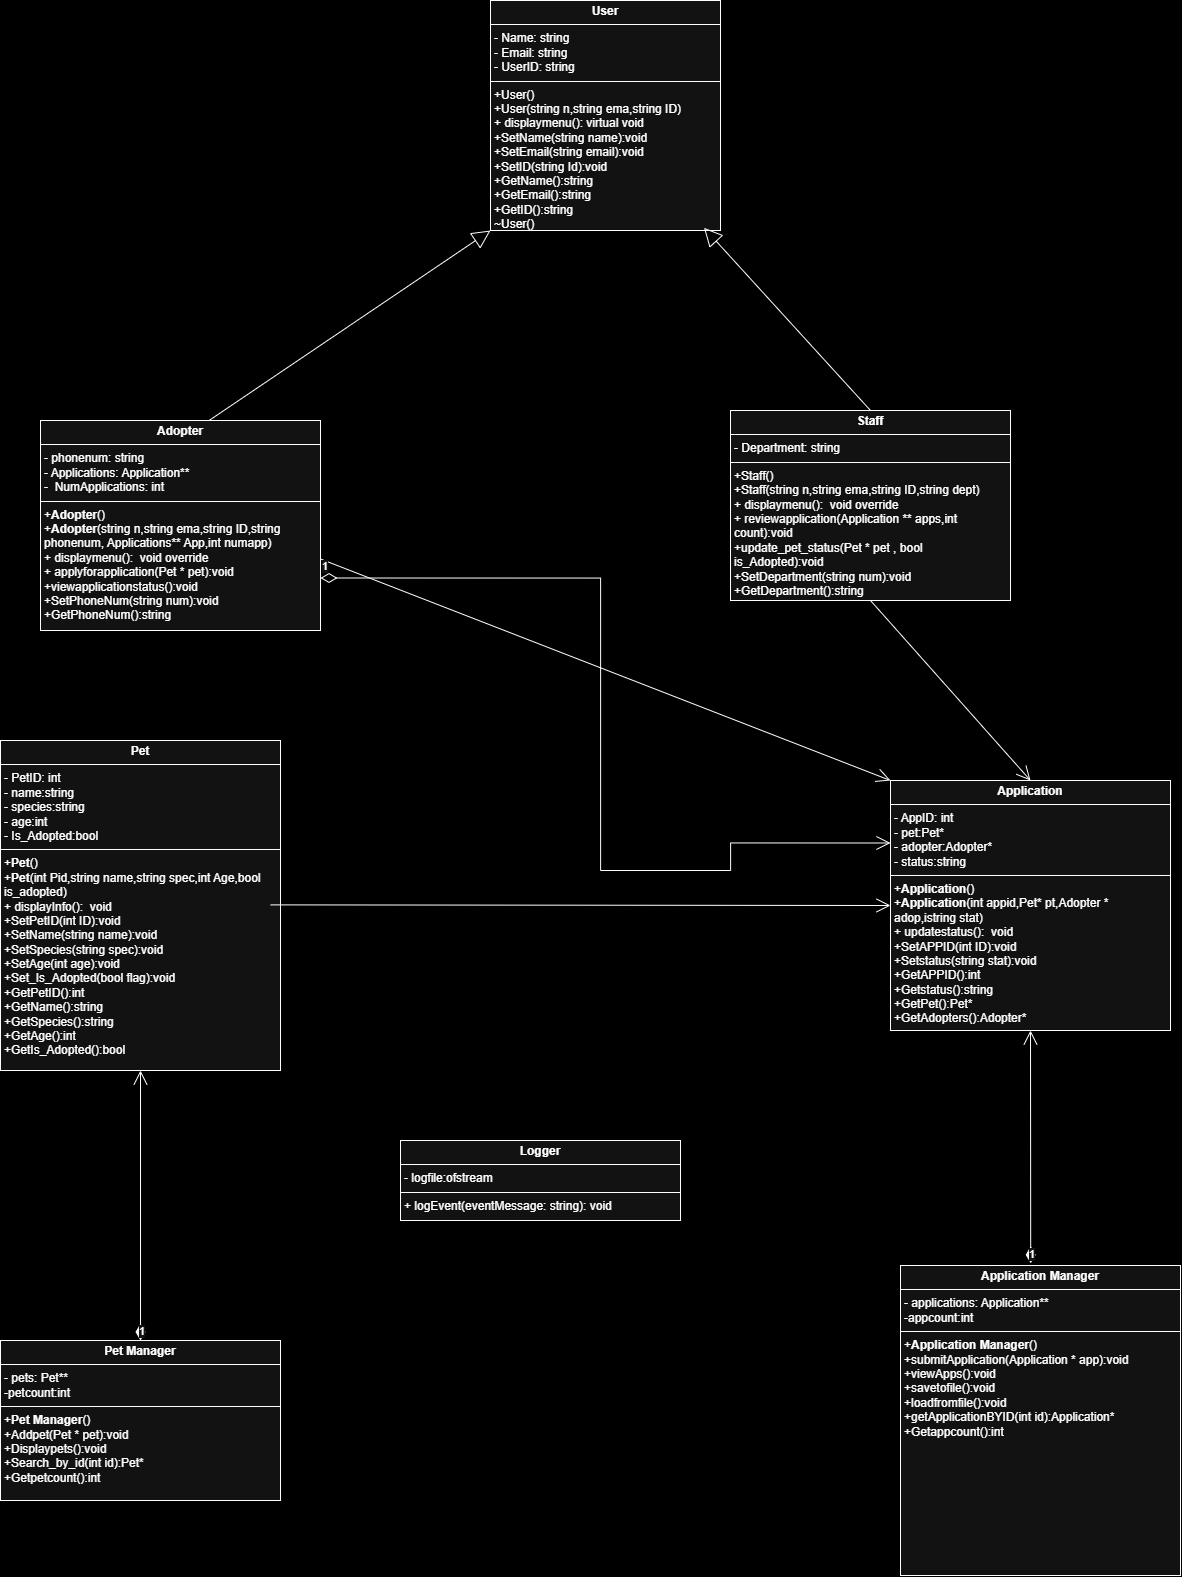

The diagram above was exported from draw.io. Its source (the exported page's mxGraphModel, read from the mxfile embedded in the PNG):
<mxGraphModel dx="2597" dy="1104" grid="1" gridSize="10" guides="1" tooltips="1" connect="1" arrows="1" fold="1" page="1" pageScale="1" pageWidth="850" pageHeight="1100" background="light-dark(#FFFFFF,#000000)" math="0" shadow="0">
  <root>
    <mxCell id="0" />
    <mxCell id="1" parent="0" />
    <mxCell id="GJ7LkKUDH58GuluzmVGc-7" value="&lt;p style=&quot;margin:0px;margin-top:4px;text-align:center;&quot;&gt;&lt;b&gt;User&lt;/b&gt;&lt;/p&gt;&lt;hr size=&quot;1&quot; style=&quot;border-style:solid;&quot;&gt;&lt;p style=&quot;margin:0px;margin-left:4px;&quot;&gt;- Name: string&lt;/p&gt;&lt;p style=&quot;margin:0px;margin-left:4px;&quot;&gt;- Email: string&lt;/p&gt;&lt;p style=&quot;margin:0px;margin-left:4px;&quot;&gt;- UserID: string&lt;/p&gt;&lt;hr size=&quot;1&quot; style=&quot;border-style:solid;&quot;&gt;&lt;p style=&quot;margin:0px;margin-left:4px;&quot;&gt;+User()&lt;/p&gt;&lt;p style=&quot;margin:0px;margin-left:4px;&quot;&gt;+User(string n,string ema,string ID)&lt;/p&gt;&lt;p style=&quot;margin:0px;margin-left:4px;&quot;&gt;+ displaymenu(): virtual void&lt;/p&gt;&lt;p style=&quot;margin:0px;margin-left:4px;&quot;&gt;+SetName(string name):void&lt;/p&gt;&lt;p style=&quot;margin:0px;margin-left:4px;&quot;&gt;+SetEmail(string email):void&lt;/p&gt;&lt;p style=&quot;margin:0px;margin-left:4px;&quot;&gt;+SetID(string Id):void&lt;/p&gt;&lt;p style=&quot;margin:0px;margin-left:4px;&quot;&gt;+GetName():string&lt;/p&gt;&lt;p style=&quot;margin:0px;margin-left:4px;&quot;&gt;+GetEmail():string&lt;/p&gt;&lt;p style=&quot;margin:0px;margin-left:4px;&quot;&gt;+GetID():string&lt;/p&gt;&lt;p style=&quot;margin:0px;margin-left:4px;&quot;&gt;~User()&lt;/p&gt;" style="verticalAlign=top;align=left;overflow=fill;html=1;whiteSpace=wrap;" parent="1" vertex="1">
      <mxGeometry x="460" y="300" width="230" height="230" as="geometry" />
    </mxCell>
    <mxCell id="GJ7LkKUDH58GuluzmVGc-11" value="" style="endArrow=block;endSize=16;endFill=0;html=1;rounded=0;exitX=0.449;exitY=-0.006;exitDx=0;exitDy=0;exitPerimeter=0;entryX=0;entryY=1;entryDx=0;entryDy=0;" parent="1" edge="1" target="GJ7LkKUDH58GuluzmVGc-7">
      <mxGeometry width="160" relative="1" as="geometry">
        <mxPoint x="165.72000000000003" y="728.6800000000001" as="sourcePoint" />
        <mxPoint x="310" y="590" as="targetPoint" />
        <Array as="points" />
      </mxGeometry>
    </mxCell>
    <mxCell id="GJ7LkKUDH58GuluzmVGc-12" value="&lt;p style=&quot;margin:0px;margin-top:4px;text-align:center;&quot;&gt;&lt;b&gt;Adopter&lt;/b&gt;&lt;/p&gt;&lt;hr size=&quot;1&quot; style=&quot;border-style:solid;&quot;&gt;&lt;p style=&quot;margin:0px;margin-left:4px;&quot;&gt;- phonenum: string&lt;/p&gt;&lt;p style=&quot;margin:0px;margin-left:4px;&quot;&gt;- Applications: Application**&lt;/p&gt;&lt;p style=&quot;margin:0px;margin-left:4px;&quot;&gt;-&amp;nbsp; NumApplications: int&lt;/p&gt;&lt;hr size=&quot;1&quot; style=&quot;border-style:solid;&quot;&gt;&lt;p style=&quot;margin:0px;margin-left:4px;&quot;&gt;+&lt;b style=&quot;text-align: center;&quot;&gt;Adopter&lt;/b&gt;()&lt;/p&gt;&lt;p style=&quot;margin:0px;margin-left:4px;&quot;&gt;+&lt;b style=&quot;text-align: center;&quot;&gt;Adopter&lt;/b&gt;(string n,string ema,string ID,string phonenum, Applications** App,int numapp)&lt;/p&gt;&lt;p style=&quot;margin:0px;margin-left:4px;&quot;&gt;+ displaymenu():&amp;nbsp; void override&lt;/p&gt;&lt;p style=&quot;margin:0px;margin-left:4px;&quot;&gt;+ applyforapplication(Pet * pet):void&lt;/p&gt;&lt;p style=&quot;margin:0px;margin-left:4px;&quot;&gt;+viewapplicationstatus():void&lt;/p&gt;&lt;p style=&quot;margin:0px;margin-left:4px;&quot;&gt;+SetPhoneNum(string num):void&lt;/p&gt;&lt;p style=&quot;margin:0px;margin-left:4px;&quot;&gt;&lt;span style=&quot;background-color: transparent; color: light-dark(rgb(0, 0, 0), rgb(255, 255, 255));&quot;&gt;+GetPhoneNum():string&lt;/span&gt;&lt;/p&gt;" style="verticalAlign=top;align=left;overflow=fill;html=1;whiteSpace=wrap;" parent="1" vertex="1">
      <mxGeometry x="10" y="720" width="280" height="210" as="geometry" />
    </mxCell>
    <mxCell id="GJ7LkKUDH58GuluzmVGc-13" value="&lt;p style=&quot;margin:0px;margin-top:4px;text-align:center;&quot;&gt;&lt;b&gt;Staff&lt;/b&gt;&lt;/p&gt;&lt;hr size=&quot;1&quot; style=&quot;border-style:solid;&quot;&gt;&lt;p style=&quot;margin:0px;margin-left:4px;&quot;&gt;- Department: string&lt;/p&gt;&lt;hr size=&quot;1&quot; style=&quot;border-style:solid;&quot;&gt;&lt;p style=&quot;margin:0px;margin-left:4px;&quot;&gt;+Staff()&lt;/p&gt;&lt;p style=&quot;margin:0px;margin-left:4px;&quot;&gt;+Staff(string n,string ema,string ID,string dept)&lt;/p&gt;&lt;p style=&quot;margin:0px;margin-left:4px;&quot;&gt;+ displaymenu():&amp;nbsp; void override&lt;/p&gt;&lt;p style=&quot;margin:0px;margin-left:4px;&quot;&gt;+ reviewapplication(Application ** apps,int count):void&lt;/p&gt;&lt;p style=&quot;margin:0px;margin-left:4px;&quot;&gt;+update_pet_status(Pet * pet , bool is_Adopted):void&lt;/p&gt;&lt;p style=&quot;margin:0px;margin-left:4px;&quot;&gt;+SetDepartment(string num):void&lt;/p&gt;&lt;p style=&quot;margin:0px;margin-left:4px;&quot;&gt;&lt;span style=&quot;background-color: transparent; color: light-dark(rgb(0, 0, 0), rgb(255, 255, 255));&quot;&gt;+Get&lt;/span&gt;Department&lt;span style=&quot;background-color: transparent; color: light-dark(rgb(0, 0, 0), rgb(255, 255, 255));&quot;&gt;():string&lt;/span&gt;&lt;/p&gt;" style="verticalAlign=top;align=left;overflow=fill;html=1;whiteSpace=wrap;" parent="1" vertex="1">
      <mxGeometry x="700" y="710" width="280" height="190" as="geometry" />
    </mxCell>
    <mxCell id="GJ7LkKUDH58GuluzmVGc-14" value="" style="endArrow=block;endSize=16;endFill=0;html=1;rounded=0;exitX=0.5;exitY=0;exitDx=0;exitDy=0;entryX=0.928;entryY=0.988;entryDx=0;entryDy=0;entryPerimeter=0;" parent="1" source="GJ7LkKUDH58GuluzmVGc-13" target="GJ7LkKUDH58GuluzmVGc-7" edge="1">
      <mxGeometry width="160" relative="1" as="geometry">
        <mxPoint x="530" y="670" as="sourcePoint" />
        <mxPoint x="690" y="670" as="targetPoint" />
      </mxGeometry>
    </mxCell>
    <mxCell id="GJ7LkKUDH58GuluzmVGc-21" value="&lt;p style=&quot;margin:0px;margin-top:4px;text-align:center;&quot;&gt;&lt;b&gt;Pet&lt;/b&gt;&lt;/p&gt;&lt;hr size=&quot;1&quot; style=&quot;border-style:solid;&quot;&gt;&lt;p style=&quot;margin:0px;margin-left:4px;&quot;&gt;- PetID: int&lt;/p&gt;&lt;p style=&quot;margin:0px;margin-left:4px;&quot;&gt;- name:string&lt;/p&gt;&lt;p style=&quot;margin:0px;margin-left:4px;&quot;&gt;- species:string&lt;/p&gt;&lt;p style=&quot;margin:0px;margin-left:4px;&quot;&gt;- age:int&lt;/p&gt;&lt;p style=&quot;margin:0px;margin-left:4px;&quot;&gt;- Is_Adopted:bool&lt;/p&gt;&lt;hr size=&quot;1&quot; style=&quot;border-style:solid;&quot;&gt;&lt;p style=&quot;margin:0px;margin-left:4px;&quot;&gt;+&lt;b style=&quot;text-align: center;&quot;&gt;Pet&lt;/b&gt;()&lt;/p&gt;&lt;p style=&quot;margin:0px;margin-left:4px;&quot;&gt;+&lt;b style=&quot;text-align: center;&quot;&gt;Pet&lt;/b&gt;(int Pid,string name,string spec,int Age,bool is_adopted)&lt;/p&gt;&lt;p style=&quot;margin:0px;margin-left:4px;&quot;&gt;+ displayInfo():&amp;nbsp; void&lt;/p&gt;&lt;p style=&quot;margin:0px;margin-left:4px;&quot;&gt;&lt;span style=&quot;background-color: transparent; color: light-dark(rgb(0, 0, 0), rgb(255, 255, 255));&quot;&gt;+Set&lt;/span&gt;PetID&lt;span style=&quot;background-color: transparent; color: light-dark(rgb(0, 0, 0), rgb(255, 255, 255));&quot;&gt;(int ID):void&lt;/span&gt;&lt;/p&gt;&lt;p style=&quot;margin:0px;margin-left:4px;&quot;&gt;+SetName(string name):void&lt;span style=&quot;background-color: transparent; color: light-dark(rgb(0, 0, 0), rgb(255, 255, 255));&quot;&gt;&lt;/span&gt;&lt;/p&gt;&lt;p style=&quot;margin:0px;margin-left:4px;&quot;&gt;+SetSpecies(string spec):void&lt;/p&gt;&lt;p style=&quot;margin:0px;margin-left:4px;&quot;&gt;+SetAge(int age):void&lt;/p&gt;&lt;p style=&quot;margin:0px;margin-left:4px;&quot;&gt;+Set_Is_Adopted(bool flag):void&lt;/p&gt;&lt;p style=&quot;margin: 0px 0px 0px 4px;&quot;&gt;&lt;span style=&quot;background-color: transparent; color: light-dark(rgb(0, 0, 0), rgb(255, 255, 255));&quot;&gt;+Get&lt;/span&gt;PetID&lt;span style=&quot;background-color: transparent; color: light-dark(rgb(0, 0, 0), rgb(255, 255, 255));&quot;&gt;():int&lt;/span&gt;&lt;/p&gt;&lt;p style=&quot;margin: 0px 0px 0px 4px;&quot;&gt;&lt;span style=&quot;color: light-dark(rgb(0, 0, 0), rgb(255, 255, 255)); background-color: transparent;&quot;&gt;+Get&lt;/span&gt;Name&lt;span style=&quot;color: light-dark(rgb(0, 0, 0), rgb(255, 255, 255)); background-color: transparent;&quot;&gt;():string&lt;/span&gt;&lt;/p&gt;&lt;p style=&quot;margin: 0px 0px 0px 4px;&quot;&gt;&lt;span style=&quot;color: light-dark(rgb(0, 0, 0), rgb(255, 255, 255)); background-color: transparent;&quot;&gt;+Get&lt;/span&gt;Species&lt;span style=&quot;color: light-dark(rgb(0, 0, 0), rgb(255, 255, 255)); background-color: transparent;&quot;&gt;():&lt;/span&gt;&lt;span style=&quot;background-color: transparent; color: light-dark(rgb(0, 0, 0), rgb(255, 255, 255));&quot;&gt;string&lt;/span&gt;&lt;/p&gt;&lt;p style=&quot;margin: 0px 0px 0px 4px;&quot;&gt;&lt;span style=&quot;color: light-dark(rgb(0, 0, 0), rgb(255, 255, 255)); background-color: transparent;&quot;&gt;+Get&lt;/span&gt;Age&lt;span style=&quot;color: light-dark(rgb(0, 0, 0), rgb(255, 255, 255)); background-color: transparent;&quot;&gt;():int&lt;/span&gt;&lt;span style=&quot;color: light-dark(rgb(0, 0, 0), rgb(255, 255, 255)); background-color: transparent;&quot;&gt;&lt;/span&gt;&lt;/p&gt;&lt;p style=&quot;margin: 0px 0px 0px 4px;&quot;&gt;&lt;span style=&quot;color: light-dark(rgb(0, 0, 0), rgb(255, 255, 255)); background-color: transparent;&quot;&gt;+Get&lt;/span&gt;Is_Adopted&lt;span style=&quot;color: light-dark(rgb(0, 0, 0), rgb(255, 255, 255)); background-color: transparent;&quot;&gt;():bool&lt;/span&gt;&lt;/p&gt;" style="verticalAlign=top;align=left;overflow=fill;html=1;whiteSpace=wrap;" parent="1" vertex="1">
      <mxGeometry x="-30" y="1040" width="280" height="330" as="geometry" />
    </mxCell>
    <mxCell id="GJ7LkKUDH58GuluzmVGc-22" value="&lt;p style=&quot;margin:0px;margin-top:4px;text-align:center;&quot;&gt;&lt;b&gt;Application&lt;/b&gt;&lt;/p&gt;&lt;hr size=&quot;1&quot; style=&quot;border-style:solid;&quot;&gt;&lt;p style=&quot;margin:0px;margin-left:4px;&quot;&gt;- AppID: int&lt;/p&gt;&lt;p style=&quot;margin:0px;margin-left:4px;&quot;&gt;- pet:Pet*&lt;/p&gt;&lt;p style=&quot;margin:0px;margin-left:4px;&quot;&gt;- adopter:Adopter*&lt;/p&gt;&lt;p style=&quot;margin:0px;margin-left:4px;&quot;&gt;- status:string&lt;/p&gt;&lt;hr size=&quot;1&quot; style=&quot;border-style:solid;&quot;&gt;&lt;p style=&quot;margin:0px;margin-left:4px;&quot;&gt;+&lt;b style=&quot;text-align: center;&quot;&gt;Application&lt;/b&gt;()&lt;/p&gt;&lt;p style=&quot;margin:0px;margin-left:4px;&quot;&gt;+&lt;b style=&quot;text-align: center;&quot;&gt;Application&lt;/b&gt;(int appid,Pet* pt,Adopter * adop,istring stat)&lt;/p&gt;&lt;p style=&quot;margin:0px;margin-left:4px;&quot;&gt;+ updatestatus():&amp;nbsp; void&lt;/p&gt;&lt;p style=&quot;margin:0px;margin-left:4px;&quot;&gt;&lt;span style=&quot;background-color: transparent; color: light-dark(rgb(0, 0, 0), rgb(255, 255, 255));&quot;&gt;+SetAPP&lt;/span&gt;ID&lt;span style=&quot;background-color: transparent; color: light-dark(rgb(0, 0, 0), rgb(255, 255, 255));&quot;&gt;(int ID):void&lt;/span&gt;&lt;/p&gt;&lt;p style=&quot;margin:0px;margin-left:4px;&quot;&gt;+Setstatus(string stat):void&lt;span style=&quot;background-color: transparent; color: light-dark(rgb(0, 0, 0), rgb(255, 255, 255));&quot;&gt;&lt;/span&gt;&lt;/p&gt;&lt;p style=&quot;margin:0px;margin-left:4px;&quot;&gt;&lt;span style=&quot;background-color: transparent; color: light-dark(rgb(0, 0, 0), rgb(255, 255, 255));&quot;&gt;+Get&lt;/span&gt;&lt;span style=&quot;color: light-dark(rgb(0, 0, 0), rgb(255, 255, 255)); background-color: transparent;&quot;&gt;APP&lt;/span&gt;ID&lt;span style=&quot;background-color: transparent; color: light-dark(rgb(0, 0, 0), rgb(255, 255, 255));&quot;&gt;():int&lt;/span&gt;&lt;/p&gt;&lt;p style=&quot;margin: 0px 0px 0px 4px;&quot;&gt;&lt;span style=&quot;color: light-dark(rgb(0, 0, 0), rgb(255, 255, 255)); background-color: transparent;&quot;&gt;+Get&lt;/span&gt;status&lt;span style=&quot;color: light-dark(rgb(0, 0, 0), rgb(255, 255, 255)); background-color: transparent;&quot;&gt;():string&lt;/span&gt;&lt;/p&gt;&lt;p style=&quot;margin: 0px 0px 0px 4px;&quot;&gt;&lt;span style=&quot;color: light-dark(rgb(0, 0, 0), rgb(255, 255, 255)); background-color: transparent;&quot;&gt;+GetPet&lt;/span&gt;&lt;span style=&quot;color: light-dark(rgb(0, 0, 0), rgb(255, 255, 255)); background-color: transparent;&quot;&gt;():Pet*&lt;/span&gt;&lt;/p&gt;&lt;p style=&quot;margin: 0px 0px 0px 4px;&quot;&gt;&lt;span style=&quot;color: light-dark(rgb(0, 0, 0), rgb(255, 255, 255)); background-color: transparent;&quot;&gt;+GetAdopters&lt;/span&gt;&lt;span style=&quot;color: light-dark(rgb(0, 0, 0), rgb(255, 255, 255)); background-color: transparent;&quot;&gt;():Adopter*&lt;br&gt;&lt;/span&gt;&lt;/p&gt;&lt;p style=&quot;margin: 0px 0px 0px 4px;&quot;&gt;&lt;br&gt;&lt;/p&gt;" style="verticalAlign=top;align=left;overflow=fill;html=1;whiteSpace=wrap;" parent="1" vertex="1">
      <mxGeometry x="860" y="1080" width="280" height="250" as="geometry" />
    </mxCell>
    <mxCell id="GJ7LkKUDH58GuluzmVGc-23" value="&lt;p style=&quot;margin:0px;margin-top:4px;text-align:center;&quot;&gt;&lt;b&gt;Pet Manager&lt;/b&gt;&lt;/p&gt;&lt;hr size=&quot;1&quot; style=&quot;border-style:solid;&quot;&gt;&lt;p style=&quot;margin:0px;margin-left:4px;&quot;&gt;- pets: Pet**&lt;br&gt;&lt;/p&gt;&lt;p style=&quot;margin:0px;margin-left:4px;&quot;&gt;-petcount:int&lt;/p&gt;&lt;hr size=&quot;1&quot; style=&quot;border-style:solid;&quot;&gt;&lt;p style=&quot;margin:0px;margin-left:4px;&quot;&gt;+&lt;b style=&quot;text-align: center;&quot;&gt;Pet Manager&lt;/b&gt;()&lt;/p&gt;&lt;p style=&quot;margin:0px;margin-left:4px;&quot;&gt;+Addpet(Pet * pet):void&lt;/p&gt;&lt;p style=&quot;margin:0px;margin-left:4px;&quot;&gt;+Displaypets():void&lt;/p&gt;&lt;p style=&quot;margin:0px;margin-left:4px;&quot;&gt;+Search_by_id(int id):Pet*&lt;/p&gt;&lt;p style=&quot;margin:0px;margin-left:4px;&quot;&gt;&lt;span style=&quot;background-color: transparent; color: light-dark(rgb(0, 0, 0), rgb(255, 255, 255));&quot;&gt;+Getpetcount&lt;/span&gt;&lt;span style=&quot;background-color: transparent; color: light-dark(rgb(0, 0, 0), rgb(255, 255, 255));&quot;&gt;():int&lt;/span&gt;&lt;/p&gt;&lt;p style=&quot;margin: 0px 0px 0px 4px;&quot;&gt;&lt;br&gt;&lt;/p&gt;" style="verticalAlign=top;align=left;overflow=fill;html=1;whiteSpace=wrap;" parent="1" vertex="1">
      <mxGeometry x="-30" y="1640" width="280" height="160" as="geometry" />
    </mxCell>
    <mxCell id="GJ7LkKUDH58GuluzmVGc-24" value="&lt;p style=&quot;margin:0px;margin-top:4px;text-align:center;&quot;&gt;&lt;b&gt;Application Manager&lt;/b&gt;&lt;/p&gt;&lt;hr size=&quot;1&quot; style=&quot;border-style:solid;&quot;&gt;&lt;p style=&quot;margin:0px;margin-left:4px;&quot;&gt;- applications: Application**&lt;br&gt;&lt;/p&gt;&lt;p style=&quot;margin:0px;margin-left:4px;&quot;&gt;-appcount:int&lt;/p&gt;&lt;hr size=&quot;1&quot; style=&quot;border-style:solid;&quot;&gt;&lt;p style=&quot;margin:0px;margin-left:4px;&quot;&gt;+&lt;b style=&quot;background-color: transparent; color: light-dark(rgb(0, 0, 0), rgb(255, 255, 255)); text-align: center;&quot;&gt;Application Manager&lt;/b&gt;&lt;span style=&quot;background-color: transparent; color: light-dark(rgb(0, 0, 0), rgb(255, 255, 255));&quot;&gt;()&lt;/span&gt;&lt;/p&gt;&lt;p style=&quot;margin:0px;margin-left:4px;&quot;&gt;+submitApplication(Application * app):void&lt;/p&gt;&lt;p style=&quot;margin:0px;margin-left:4px;&quot;&gt;+viewApps():void&lt;/p&gt;&lt;p style=&quot;margin:0px;margin-left:4px;&quot;&gt;+savetofile():void&lt;/p&gt;&lt;p style=&quot;margin:0px;margin-left:4px;&quot;&gt;+loadfromfile():void&lt;/p&gt;&lt;p style=&quot;margin:0px;margin-left:4px;&quot;&gt;+getApplicationBYID(int id):Application*&lt;/p&gt;&lt;p style=&quot;margin:0px;margin-left:4px;&quot;&gt;&lt;span style=&quot;background-color: transparent; color: light-dark(rgb(0, 0, 0), rgb(255, 255, 255));&quot;&gt;+Getappcount&lt;/span&gt;&lt;span style=&quot;background-color: transparent; color: light-dark(rgb(0, 0, 0), rgb(255, 255, 255));&quot;&gt;():int&lt;/span&gt;&lt;/p&gt;&lt;p style=&quot;margin: 0px 0px 0px 4px;&quot;&gt;&lt;br&gt;&lt;/p&gt;" style="verticalAlign=top;align=left;overflow=fill;html=1;whiteSpace=wrap;" parent="1" vertex="1">
      <mxGeometry x="870" y="1565" width="280" height="310" as="geometry" />
    </mxCell>
    <mxCell id="GJ7LkKUDH58GuluzmVGc-25" value="&lt;p style=&quot;margin:0px;margin-top:4px;text-align:center;&quot;&gt;&lt;b&gt;Logger&lt;/b&gt;&lt;/p&gt;&lt;hr size=&quot;1&quot; style=&quot;border-style:solid;&quot;&gt;&lt;p style=&quot;margin:0px;margin-left:4px;&quot;&gt;- logfile:ofstream&lt;/p&gt;&lt;hr size=&quot;1&quot; style=&quot;border-style:solid;&quot;&gt;&lt;p style=&quot;margin:0px;margin-left:4px;&quot;&gt;+ logEvent(eventMessage: string): void&lt;/p&gt;&lt;p style=&quot;margin: 0px 0px 0px 4px;&quot;&gt;&lt;br&gt;&lt;/p&gt;" style="verticalAlign=top;align=left;overflow=fill;html=1;whiteSpace=wrap;" parent="1" vertex="1">
      <mxGeometry x="370" y="1440" width="280" height="80" as="geometry" />
    </mxCell>
    <mxCell id="thgnSW9Bofy49ZF9aHpL-1" value="" style="endArrow=open;endFill=1;endSize=12;html=1;rounded=0;entryX=0;entryY=0.5;entryDx=0;entryDy=0;" edge="1" parent="1" target="GJ7LkKUDH58GuluzmVGc-22">
      <mxGeometry width="160" relative="1" as="geometry">
        <mxPoint x="240" y="1204.38" as="sourcePoint" />
        <mxPoint x="400" y="1204.38" as="targetPoint" />
      </mxGeometry>
    </mxCell>
    <mxCell id="thgnSW9Bofy49ZF9aHpL-2" value="" style="endArrow=open;endFill=1;endSize=12;html=1;rounded=0;exitX=1.001;exitY=0.66;exitDx=0;exitDy=0;exitPerimeter=0;entryX=0;entryY=0;entryDx=0;entryDy=0;" edge="1" parent="1" source="GJ7LkKUDH58GuluzmVGc-12" target="GJ7LkKUDH58GuluzmVGc-22">
      <mxGeometry width="160" relative="1" as="geometry">
        <mxPoint x="410" y="1040" as="sourcePoint" />
        <mxPoint x="570" y="1040" as="targetPoint" />
      </mxGeometry>
    </mxCell>
    <mxCell id="thgnSW9Bofy49ZF9aHpL-3" value="" style="endArrow=open;endFill=1;endSize=12;html=1;rounded=0;exitX=0.5;exitY=1;exitDx=0;exitDy=0;entryX=0.5;entryY=0;entryDx=0;entryDy=0;" edge="1" parent="1" source="GJ7LkKUDH58GuluzmVGc-13" target="GJ7LkKUDH58GuluzmVGc-22">
      <mxGeometry width="160" relative="1" as="geometry">
        <mxPoint x="730" y="960" as="sourcePoint" />
        <mxPoint x="890" y="960" as="targetPoint" />
      </mxGeometry>
    </mxCell>
    <mxCell id="thgnSW9Bofy49ZF9aHpL-4" value="1" style="endArrow=open;html=1;endSize=12;startArrow=diamondThin;startSize=14;startFill=0;edgeStyle=orthogonalEdgeStyle;align=left;verticalAlign=bottom;rounded=0;exitX=1;exitY=0.75;exitDx=0;exitDy=0;entryX=0;entryY=0.25;entryDx=0;entryDy=0;" edge="1" parent="1" source="GJ7LkKUDH58GuluzmVGc-12" target="GJ7LkKUDH58GuluzmVGc-22">
      <mxGeometry x="-1" y="3" relative="1" as="geometry">
        <mxPoint x="360" y="1170" as="sourcePoint" />
        <mxPoint x="520" y="1170" as="targetPoint" />
        <Array as="points">
          <mxPoint x="570" y="877" />
          <mxPoint x="570" y="1170" />
          <mxPoint x="700" y="1170" />
        </Array>
      </mxGeometry>
    </mxCell>
    <mxCell id="thgnSW9Bofy49ZF9aHpL-5" value="1" style="endArrow=open;html=1;endSize=12;startArrow=diamondThin;startSize=14;startFill=1;edgeStyle=orthogonalEdgeStyle;align=left;verticalAlign=bottom;rounded=0;exitX=0.5;exitY=0;exitDx=0;exitDy=0;entryX=0.5;entryY=1;entryDx=0;entryDy=0;" edge="1" parent="1" source="GJ7LkKUDH58GuluzmVGc-23" target="GJ7LkKUDH58GuluzmVGc-21">
      <mxGeometry x="-1" y="3" relative="1" as="geometry">
        <mxPoint x="360" y="1190" as="sourcePoint" />
        <mxPoint x="520" y="1190" as="targetPoint" />
      </mxGeometry>
    </mxCell>
    <mxCell id="thgnSW9Bofy49ZF9aHpL-6" value="1" style="endArrow=open;html=1;endSize=12;startArrow=diamondThin;startSize=14;startFill=1;edgeStyle=orthogonalEdgeStyle;align=left;verticalAlign=bottom;rounded=0;exitX=0.465;exitY=-0.007;exitDx=0;exitDy=0;exitPerimeter=0;entryX=0.5;entryY=1;entryDx=0;entryDy=0;" edge="1" parent="1" source="GJ7LkKUDH58GuluzmVGc-24" target="GJ7LkKUDH58GuluzmVGc-22">
      <mxGeometry x="-1" y="3" relative="1" as="geometry">
        <mxPoint x="640" y="1420" as="sourcePoint" />
        <mxPoint x="800" y="1420" as="targetPoint" />
      </mxGeometry>
    </mxCell>
  </root>
</mxGraphModel>